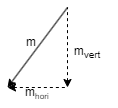

The diagram above was exported from draw.io. Its source (the exported page's mxGraphModel, read from the mxfile embedded in the PNG):
<mxGraphModel dx="330" dy="191" grid="1" gridSize="10" guides="1" tooltips="1" connect="1" arrows="1" fold="1" page="1" pageScale="1" pageWidth="827" pageHeight="1169" math="0" shadow="0">
  <root>
    <mxCell id="0" />
    <mxCell id="1" parent="0" />
    <mxCell id="JHw6jbWyT5OZkbg4d_---1" value="" style="endArrow=classic;html=1;rounded=0;" edge="1" parent="1">
      <mxGeometry width="50" height="50" relative="1" as="geometry">
        <mxPoint x="420" y="320" as="sourcePoint" />
        <mxPoint x="360" y="400" as="targetPoint" />
      </mxGeometry>
    </mxCell>
    <mxCell id="JHw6jbWyT5OZkbg4d_---3" value="m" style="text;html=1;strokeColor=none;fillColor=none;align=center;verticalAlign=middle;whiteSpace=wrap;rounded=0;" vertex="1" parent="1">
      <mxGeometry x="354" y="340" width="60" height="30" as="geometry" />
    </mxCell>
    <mxCell id="JHw6jbWyT5OZkbg4d_---13" value="" style="endArrow=none;dashed=1;html=1;rounded=0;startArrow=classic;startFill=1;" edge="1" parent="1">
      <mxGeometry width="50" height="50" relative="1" as="geometry">
        <mxPoint x="360" y="400" as="sourcePoint" />
        <mxPoint x="420" y="400" as="targetPoint" />
      </mxGeometry>
    </mxCell>
    <mxCell id="JHw6jbWyT5OZkbg4d_---14" value="" style="endArrow=none;dashed=1;html=1;rounded=0;startArrow=classic;startFill=1;" edge="1" parent="1">
      <mxGeometry width="50" height="50" relative="1" as="geometry">
        <mxPoint x="420" y="400" as="sourcePoint" />
        <mxPoint x="420" y="320" as="targetPoint" />
      </mxGeometry>
    </mxCell>
    <mxCell id="JHw6jbWyT5OZkbg4d_---15" value="m&lt;sub&gt;vert&lt;/sub&gt;" style="text;html=1;strokeColor=none;fillColor=none;align=center;verticalAlign=middle;whiteSpace=wrap;rounded=0;" vertex="1" parent="1">
      <mxGeometry x="410" y="350" width="60" height="30" as="geometry" />
    </mxCell>
    <mxCell id="JHw6jbWyT5OZkbg4d_---16" value="m&lt;span style=&quot;font-size: 10px;&quot;&gt;&lt;sub&gt;hori&lt;/sub&gt;&lt;/span&gt;" style="text;html=1;strokeColor=none;fillColor=none;align=center;verticalAlign=middle;whiteSpace=wrap;rounded=0;" vertex="1" parent="1">
      <mxGeometry x="360" y="390" width="60" height="30" as="geometry" />
    </mxCell>
  </root>
</mxGraphModel>